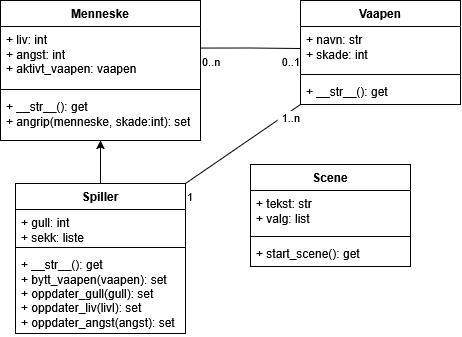

The diagram above was exported from draw.io. Its source (the exported page's mxGraphModel, read from the mxfile embedded in the PNG):
<mxGraphModel dx="838" dy="1590" grid="1" gridSize="10" guides="1" tooltips="1" connect="1" arrows="1" fold="1" page="1" pageScale="1" pageWidth="850" pageHeight="1100" math="0" shadow="0">
  <root>
    <mxCell id="0" />
    <mxCell id="1" parent="0" />
    <mxCell id="ScFqf3FLyltE6TQOpuUj-1" parent="1" style="swimlane;fontStyle=1;align=center;verticalAlign=top;childLayout=stackLayout;horizontal=1;startSize=26;horizontalStack=0;resizeParent=1;resizeParentMax=0;resizeLast=0;collapsible=1;marginBottom=0;whiteSpace=wrap;html=1;" value="Menneske" vertex="1">
      <mxGeometry height="140" width="200" x="180" y="-34" as="geometry">
        <mxRectangle height="30" width="100" x="190" y="-50" as="alternateBounds" />
      </mxGeometry>
    </mxCell>
    <mxCell id="ScFqf3FLyltE6TQOpuUj-2" parent="ScFqf3FLyltE6TQOpuUj-1" style="text;strokeColor=none;fillColor=none;align=left;verticalAlign=top;spacingLeft=4;spacingRight=4;overflow=hidden;rotatable=0;points=[[0,0.5],[1,0.5]];portConstraint=eastwest;whiteSpace=wrap;html=1;" value="&lt;div&gt;+ liv: int&lt;/div&gt;&lt;div&gt;+ angst: int&lt;/div&gt;&lt;div&gt;+ aktivt_vaapen: vaapen&lt;/div&gt;" vertex="1">
      <mxGeometry height="59" width="200" y="26" as="geometry" />
    </mxCell>
    <mxCell id="ScFqf3FLyltE6TQOpuUj-3" parent="ScFqf3FLyltE6TQOpuUj-1" style="line;strokeWidth=1;fillColor=none;align=left;verticalAlign=middle;spacingTop=-1;spacingLeft=3;spacingRight=3;rotatable=0;labelPosition=right;points=[];portConstraint=eastwest;strokeColor=inherit;labelPerimeter=1;" value="" vertex="1">
      <mxGeometry height="8" width="200" y="85" as="geometry" />
    </mxCell>
    <mxCell id="ScFqf3FLyltE6TQOpuUj-4" parent="ScFqf3FLyltE6TQOpuUj-1" style="text;strokeColor=none;fillColor=none;align=left;verticalAlign=top;spacingLeft=4;spacingRight=4;overflow=hidden;rotatable=0;points=[[0,0.5],[1,0.5]];portConstraint=eastwest;whiteSpace=wrap;html=1;" value="&lt;div&gt;+ __str__(): get&lt;/div&gt;&lt;div&gt;+ angrip(menneske, skade:int): set&lt;/div&gt;" vertex="1">
      <mxGeometry height="47" width="200" y="93" as="geometry" />
    </mxCell>
    <mxCell id="ScFqf3FLyltE6TQOpuUj-5" edge="1" parent="1" source="ScFqf3FLyltE6TQOpuUj-6" style="edgeStyle=orthogonalEdgeStyle;rounded=0;orthogonalLoop=1;jettySize=auto;html=1;exitX=0.5;exitY=0;exitDx=0;exitDy=0;entryX=0.5;entryY=1;entryDx=0;entryDy=0;defaultLabelBackgroundColor=page;" target="ScFqf3FLyltE6TQOpuUj-1">
      <mxGeometry relative="1" x="0.0145" as="geometry" />
    </mxCell>
    <mxCell id="ScFqf3FLyltE6TQOpuUj-6" parent="1" style="swimlane;fontStyle=1;align=center;verticalAlign=top;childLayout=stackLayout;horizontal=1;startSize=26;horizontalStack=0;resizeParent=1;resizeParentMax=0;resizeLast=0;collapsible=1;marginBottom=0;whiteSpace=wrap;html=1;" value="Spiller" vertex="1">
      <mxGeometry height="150" width="170" x="195" y="149" as="geometry" />
    </mxCell>
    <mxCell id="ScFqf3FLyltE6TQOpuUj-7" parent="ScFqf3FLyltE6TQOpuUj-6" style="text;strokeColor=none;fillColor=none;align=left;verticalAlign=top;spacingLeft=4;spacingRight=4;overflow=hidden;rotatable=0;points=[[0,0.5],[1,0.5]];portConstraint=eastwest;whiteSpace=wrap;html=1;" value="&lt;div&gt;+ gull: int&lt;/div&gt;&lt;div&gt;+ sekk: liste&lt;/div&gt;" vertex="1">
      <mxGeometry height="34" width="170" y="26" as="geometry" />
    </mxCell>
    <mxCell id="ScFqf3FLyltE6TQOpuUj-8" parent="ScFqf3FLyltE6TQOpuUj-6" style="line;strokeWidth=1;fillColor=none;align=left;verticalAlign=middle;spacingTop=-1;spacingLeft=3;spacingRight=3;rotatable=0;labelPosition=right;points=[];portConstraint=eastwest;strokeColor=inherit;labelPerimeter=1;" value="" vertex="1">
      <mxGeometry height="8" width="170" y="60" as="geometry" />
    </mxCell>
    <mxCell id="ScFqf3FLyltE6TQOpuUj-9" parent="ScFqf3FLyltE6TQOpuUj-6" style="text;strokeColor=none;fillColor=none;align=left;verticalAlign=top;spacingLeft=4;spacingRight=4;overflow=hidden;rotatable=0;points=[[0,0.5],[1,0.5]];portConstraint=eastwest;whiteSpace=wrap;html=1;" value="&lt;div&gt;+ __str__(): get&lt;/div&gt;&lt;div&gt;+ bytt_vaapen(vaapen): set&lt;br&gt;&lt;div&gt;+ oppdater_gull(gull): set&lt;/div&gt;&lt;div&gt;+ oppdater_liv(livl): set&lt;/div&gt;&lt;div&gt;+ oppdater_angst(angst): set&lt;/div&gt;&lt;div&gt;&lt;br&gt;&lt;/div&gt;&lt;/div&gt;" vertex="1">
      <mxGeometry height="82" width="170" y="68" as="geometry" />
    </mxCell>
    <mxCell id="ScFqf3FLyltE6TQOpuUj-10" parent="1" style="swimlane;fontStyle=1;align=center;verticalAlign=top;childLayout=stackLayout;horizontal=1;startSize=26;horizontalStack=0;resizeParent=1;resizeParentMax=0;resizeLast=0;collapsible=1;marginBottom=0;whiteSpace=wrap;html=1;" value="Scene" vertex="1">
      <mxGeometry height="102" width="160" x="430" y="130" as="geometry" />
    </mxCell>
    <mxCell id="ScFqf3FLyltE6TQOpuUj-11" parent="ScFqf3FLyltE6TQOpuUj-10" style="text;strokeColor=none;fillColor=none;align=left;verticalAlign=top;spacingLeft=4;spacingRight=4;overflow=hidden;rotatable=0;points=[[0,0.5],[1,0.5]];portConstraint=eastwest;whiteSpace=wrap;html=1;" value="&lt;div&gt;+ tekst: str&lt;/div&gt;&lt;div&gt;+ valg: list&lt;/div&gt;" vertex="1">
      <mxGeometry height="42" width="160" y="26" as="geometry" />
    </mxCell>
    <mxCell id="ScFqf3FLyltE6TQOpuUj-12" parent="ScFqf3FLyltE6TQOpuUj-10" style="line;strokeWidth=1;fillColor=none;align=left;verticalAlign=middle;spacingTop=-1;spacingLeft=3;spacingRight=3;rotatable=0;labelPosition=right;points=[];portConstraint=eastwest;strokeColor=inherit;labelPerimeter=1;" value="" vertex="1">
      <mxGeometry height="8" width="160" y="68" as="geometry" />
    </mxCell>
    <mxCell id="ScFqf3FLyltE6TQOpuUj-13" parent="ScFqf3FLyltE6TQOpuUj-10" style="text;strokeColor=none;fillColor=none;align=left;verticalAlign=top;spacingLeft=4;spacingRight=4;overflow=hidden;rotatable=0;points=[[0,0.5],[1,0.5]];portConstraint=eastwest;whiteSpace=wrap;html=1;" value="+ start_scene(): get" vertex="1">
      <mxGeometry height="26" width="160" y="76" as="geometry" />
    </mxCell>
    <mxCell id="OQI6fygLBzJz9fub5KmT-1" parent="1" style="swimlane;fontStyle=1;align=center;verticalAlign=top;childLayout=stackLayout;horizontal=1;startSize=26;horizontalStack=0;resizeParent=1;resizeParentMax=0;resizeLast=0;collapsible=1;marginBottom=0;whiteSpace=wrap;html=1;" value="Vaapen" vertex="1">
      <mxGeometry height="104" width="160" x="480" y="-34" as="geometry" />
    </mxCell>
    <mxCell id="OQI6fygLBzJz9fub5KmT-2" parent="OQI6fygLBzJz9fub5KmT-1" style="text;strokeColor=none;fillColor=none;align=left;verticalAlign=top;spacingLeft=4;spacingRight=4;overflow=hidden;rotatable=0;points=[[0,0.5],[1,0.5]];portConstraint=eastwest;whiteSpace=wrap;html=1;" value="&lt;div&gt;+ navn: str&lt;/div&gt;&lt;div&gt;+ skade: int&lt;/div&gt;" vertex="1">
      <mxGeometry height="44" width="160" y="26" as="geometry" />
    </mxCell>
    <mxCell id="OQI6fygLBzJz9fub5KmT-3" parent="OQI6fygLBzJz9fub5KmT-1" style="line;strokeWidth=1;fillColor=none;align=left;verticalAlign=middle;spacingTop=-1;spacingLeft=3;spacingRight=3;rotatable=0;labelPosition=right;points=[];portConstraint=eastwest;strokeColor=inherit;labelPerimeter=1;" value="" vertex="1">
      <mxGeometry height="8" width="160" y="70" as="geometry" />
    </mxCell>
    <mxCell id="OQI6fygLBzJz9fub5KmT-4" parent="OQI6fygLBzJz9fub5KmT-1" style="text;strokeColor=none;fillColor=none;align=left;verticalAlign=top;spacingLeft=4;spacingRight=4;overflow=hidden;rotatable=0;points=[[0,0.5],[1,0.5]];portConstraint=eastwest;whiteSpace=wrap;html=1;" value="+ __str__(): get" vertex="1">
      <mxGeometry height="26" width="160" y="78" as="geometry" />
    </mxCell>
    <mxCell id="OQI6fygLBzJz9fub5KmT-10" edge="1" parent="1" source="ScFqf3FLyltE6TQOpuUj-2" style="endArrow=none;html=1;endSize=12;startArrow=none;startSize=14;startFill=0;edgeStyle=orthogonalEdgeStyle;rounded=0;defaultLabelBackgroundColor=page;labelPadding=0 4;entryX=0;entryY=0.5;entryDx=0;entryDy=0;endFill=0;exitX=0.999;exitY=0.365;exitDx=0;exitDy=0;exitPerimeter=0;" target="OQI6fygLBzJz9fub5KmT-2" value="">
      <mxGeometry relative="1" x="-0.096" as="geometry">
        <mxPoint x="360" y="20" as="sourcePoint" />
        <mxPoint x="520" y="30" as="targetPoint" />
      </mxGeometry>
    </mxCell>
    <mxCell id="OQI6fygLBzJz9fub5KmT-11" connectable="0" parent="OQI6fygLBzJz9fub5KmT-10" style="edgeLabel;resizable=0;html=1;align=left;verticalAlign=top;inheritText=1;defaultLabelBackgroundColor=page;labelPadding=0 4;" value="0..n" vertex="1">
      <mxGeometry relative="1" x="-1" as="geometry" />
    </mxCell>
    <mxCell id="OQI6fygLBzJz9fub5KmT-12" connectable="0" parent="OQI6fygLBzJz9fub5KmT-10" style="edgeLabel;resizable=0;html=1;align=right;verticalAlign=top;inheritText=1;defaultLabelBackgroundColor=page;labelPadding=0 4;" value="0..1" vertex="1">
      <mxGeometry relative="1" x="1" as="geometry" />
    </mxCell>
    <mxCell id="OQI6fygLBzJz9fub5KmT-13" edge="1" parent="1" source="ScFqf3FLyltE6TQOpuUj-6" style="endArrow=none;html=1;endSize=12;startArrow=none;startSize=14;startFill=0;rounded=0;defaultLabelBackgroundColor=page;labelPadding=0 4;entryX=0;entryY=1;entryDx=0;entryDy=0;exitX=1;exitY=0;exitDx=0;exitDy=0;endFill=0;" target="OQI6fygLBzJz9fub5KmT-1" value="">
      <mxGeometry relative="1" x="-0.1837" as="geometry">
        <mxPoint x="380" y="170" as="sourcePoint" />
        <mxPoint x="540" y="170" as="targetPoint" />
      </mxGeometry>
    </mxCell>
    <mxCell id="OQI6fygLBzJz9fub5KmT-14" connectable="0" parent="OQI6fygLBzJz9fub5KmT-13" style="edgeLabel;resizable=0;html=1;align=left;verticalAlign=top;inheritText=1;defaultLabelBackgroundColor=page;labelPadding=0 4;" value="1" vertex="1">
      <mxGeometry relative="1" x="-1" as="geometry" />
    </mxCell>
    <mxCell id="OQI6fygLBzJz9fub5KmT-15" connectable="0" parent="OQI6fygLBzJz9fub5KmT-13" style="edgeLabel;resizable=0;html=1;align=right;verticalAlign=top;inheritText=1;defaultLabelBackgroundColor=page;labelPadding=0 4;" value="1..n" vertex="1">
      <mxGeometry relative="1" x="1" as="geometry" />
    </mxCell>
  </root>
</mxGraphModel>